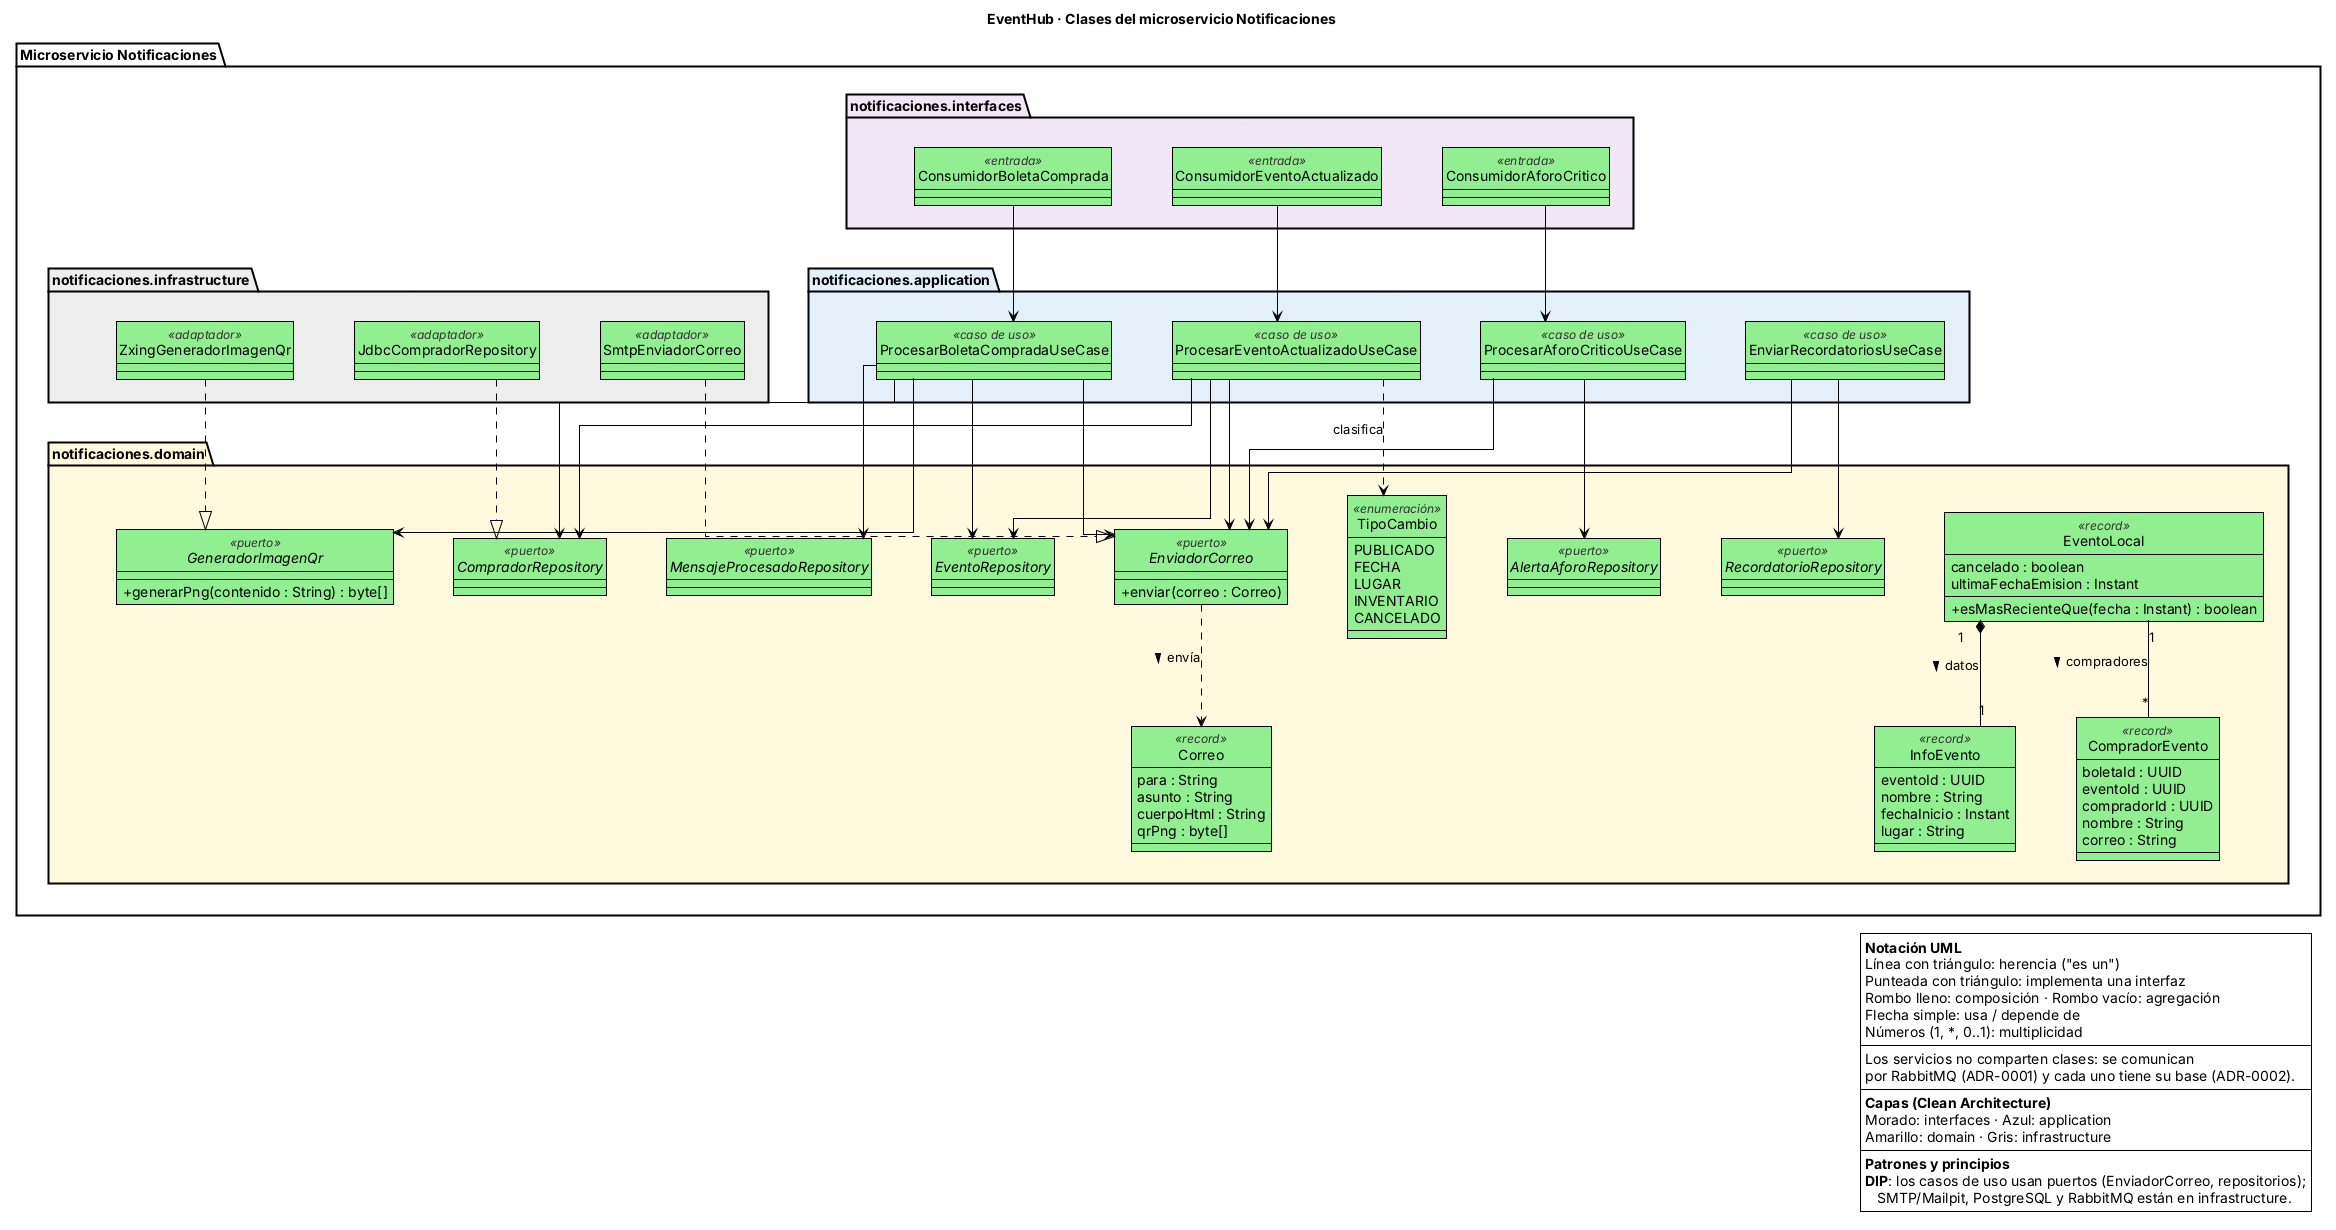

The diagram above was rendered by PlantUML. Its source (embedded in the PNG):
@startuml clases-notificaciones
' Diagrama de clases de EventHub (#14). Editar y regenerar: ver README.md de esta carpeta.
title EventHub · Clases del microservicio Notificaciones
' Diagrama de clases del dominio de EventHub (#14)
' Se edita este archivo y se regenera la imagen (ver docs/diagramas/README.md).

skinparam shadowing false
skinparam linetype ortho
skinparam classAttributeIconSize 0
skinparam roundCorner 0
skinparam nodesep 60
skinparam ranksep 80
skinparam defaultFontName Arial
skinparam ArrowColor #000000
hide circle
skinparam class {
  BackgroundColor #90EE90
  BorderColor #000000
  BorderThickness 1
  HeaderFontStyle bold
  StereotypeFontColor #333333
}
skinparam package {
  BackgroundColor #FFFFFF
  BorderColor #000000
  BorderThickness 2
  FontStyle bold
  FontSize 14
  BackgroundColor<<interfaces>> #F1E6F7
  BackgroundColor<<application>> #E3EEF9
  BackgroundColor<<domain>> #FFF8DC
  BackgroundColor<<infrastructure>> #ECECEC
  StereotypeFontColor #FFFFFF
  StereotypeFontSize 1
}
skinparam note {
  BackgroundColor #FFFFFF
  BorderColor #000000
}
skinparam legend {
  BackgroundColor #FFFFFF
  BorderColor #000000
}

' ===================================================================== NOTIFICACIONES
package "Microservicio Notificaciones" {
  package "notificaciones.domain" as no_dom <<domain>> {
    class InfoEvento <<record>> {
      eventoId : UUID
      nombre : String
      fechaInicio : Instant
      lugar : String
    }
    class EventoLocal <<record>> {
      cancelado : boolean
      ultimaFechaEmision : Instant
      + esMasRecienteQue(fecha : Instant) : boolean
    }
    class CompradorEvento <<record>> {
      boletaId : UUID
      eventoId : UUID
      compradorId : UUID
      nombre : String
      correo : String
    }
    class Correo <<record>> {
      para : String
      asunto : String
      cuerpoHtml : String
      qrPng : byte[]
    }
    enum TipoCambio <<enumeración>> {
      PUBLICADO
      FECHA
      LUGAR
      INVENTARIO
      CANCELADO
    }
    interface MensajeProcesadoRepository <<puerto>>
    interface "EventoRepository" as EventoRepoNotif <<puerto>>
    interface CompradorRepository <<puerto>>
    interface RecordatorioRepository <<puerto>>
    interface AlertaAforoRepository <<puerto>>
    interface EnviadorCorreo <<puerto>> {
      + enviar(correo : Correo)
    }
    interface GeneradorImagenQr <<puerto>> {
      + generarPng(contenido : String) : byte[]
    }
  }
  package "notificaciones.application" as no_app <<application>> {
    class ProcesarBoletaCompradaUseCase <<caso de uso>>
    class ProcesarEventoActualizadoUseCase <<caso de uso>>
    class ProcesarAforoCriticoUseCase <<caso de uso>>
    class EnviarRecordatoriosUseCase <<caso de uso>>
  }
  package "notificaciones.interfaces" as no_int <<interfaces>> {
    class ConsumidorBoletaComprada <<entrada>>
    class ConsumidorEventoActualizado <<entrada>>
    class ConsumidorAforoCritico <<entrada>>
  }
  package "notificaciones.infrastructure" as no_inf <<infrastructure>> {
    class SmtpEnviadorCorreo <<adaptador>>
    class ZxingGeneradorImagenQr <<adaptador>>
    class JdbcCompradorRepository <<adaptador>>
  }
}

EventoLocal "1" *-- "1" InfoEvento : datos >
EventoLocal "1" -- "*" CompradorEvento : compradores >
EnviadorCorreo ..> Correo : envía >
ProcesarBoletaCompradaUseCase --> MensajeProcesadoRepository
ProcesarBoletaCompradaUseCase --> CompradorRepository
ProcesarBoletaCompradaUseCase --> EventoRepoNotif
ProcesarBoletaCompradaUseCase --> GeneradorImagenQr
ProcesarBoletaCompradaUseCase --> EnviadorCorreo
ProcesarEventoActualizadoUseCase --> CompradorRepository
ProcesarEventoActualizadoUseCase --> EventoRepoNotif
ProcesarEventoActualizadoUseCase --> EnviadorCorreo
ProcesarEventoActualizadoUseCase ..> TipoCambio : clasifica
ProcesarAforoCriticoUseCase --> AlertaAforoRepository
ProcesarAforoCriticoUseCase --> EnviadorCorreo
EnviarRecordatoriosUseCase --> RecordatorioRepository
EnviarRecordatoriosUseCase --> EnviadorCorreo
ConsumidorBoletaComprada --> ProcesarBoletaCompradaUseCase
ConsumidorEventoActualizado --> ProcesarEventoActualizadoUseCase
ConsumidorAforoCritico --> ProcesarAforoCriticoUseCase
SmtpEnviadorCorreo ..|> EnviadorCorreo
ZxingGeneradorImagenQr ..|> GeneradorImagenQr
JdbcCompradorRepository ..|> CompradorRepository


no_int -[hidden]down- no_app
no_app -[hidden]down- no_dom
no_inf -[hidden]down- no_dom

legend right
  **Notación UML**
  Línea con triángulo: herencia ("es un")
  Punteada con triángulo: implementa una interfaz
  Rombo lleno: composición · Rombo vacío: agregación
  Flecha simple: usa / depende de
  Números (1, *, 0..1): multiplicidad
  ----
  Los servicios no comparten clases: se comunican
  por RabbitMQ (ADR-0001) y cada uno tiene su base (ADR-0002).
  ----
  **Capas (Clean Architecture)**
  Morado: interfaces · Azul: application
  Amarillo: domain · Gris: infrastructure
  ----
  **Patrones y principios**
  **DIP**: los casos de uso usan puertos (EnviadorCorreo, repositorios);
     SMTP/Mailpit, PostgreSQL y RabbitMQ están en infrastructure.
endlegend
@enduml